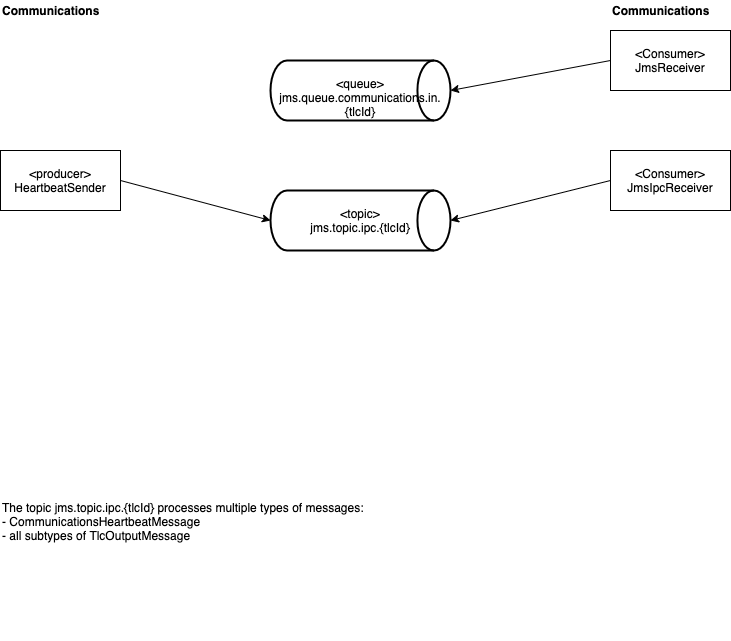

The diagram above was exported from draw.io. Its source (the exported page's mxGraphModel, read from the mxfile embedded in the PNG):
<mxGraphModel dx="2065" dy="1044" grid="1" gridSize="10" guides="1" tooltips="1" connect="1" arrows="1" fold="1" page="1" pageScale="1" pageWidth="827" pageHeight="1169" math="0" shadow="0">
  <root>
    <mxCell id="0" />
    <mxCell id="1" parent="0" />
    <mxCell id="epytFXtEuozFpQbF-66j-1" value="&lt;br&gt;&amp;lt;queue&amp;gt;&lt;br&gt;jms.queue.communications.in.{tlcId}" style="strokeWidth=2;html=1;shape=mxgraph.flowchart.direct_data;whiteSpace=wrap;" vertex="1" parent="1">
      <mxGeometry x="340" y="190" width="180" height="60" as="geometry" />
    </mxCell>
    <mxCell id="epytFXtEuozFpQbF-66j-2" value="&amp;lt;topic&amp;gt;&lt;br&gt;jms.topic.ipc.{tlcId}" style="strokeWidth=2;html=1;shape=mxgraph.flowchart.direct_data;whiteSpace=wrap;" vertex="1" parent="1">
      <mxGeometry x="340" y="320" width="180" height="60" as="geometry" />
    </mxCell>
    <mxCell id="epytFXtEuozFpQbF-66j-3" value="&amp;lt;producer&amp;gt;&lt;br&gt;HeartbeatSender" style="rounded=0;whiteSpace=wrap;html=1;" vertex="1" parent="1">
      <mxGeometry x="70" y="280" width="120" height="60" as="geometry" />
    </mxCell>
    <mxCell id="epytFXtEuozFpQbF-66j-4" value="&lt;b&gt;Communications&lt;/b&gt;" style="text;html=1;strokeColor=none;fillColor=none;align=left;verticalAlign=middle;whiteSpace=wrap;rounded=0;" vertex="1" parent="1">
      <mxGeometry x="70" y="130" width="110" height="20" as="geometry" />
    </mxCell>
    <mxCell id="epytFXtEuozFpQbF-66j-5" value="" style="endArrow=classic;html=1;exitX=1;exitY=0.5;exitDx=0;exitDy=0;entryX=0;entryY=0.5;entryDx=0;entryDy=0;entryPerimeter=0;" edge="1" parent="1" source="epytFXtEuozFpQbF-66j-3" target="epytFXtEuozFpQbF-66j-2">
      <mxGeometry width="50" height="50" relative="1" as="geometry">
        <mxPoint x="190" y="230" as="sourcePoint" />
        <mxPoint x="240" y="180" as="targetPoint" />
      </mxGeometry>
    </mxCell>
    <mxCell id="epytFXtEuozFpQbF-66j-6" value="&lt;div style=&quot;text-align: justify&quot;&gt;The topic jms.topic.ipc.{tlcId} processes multiple types of messages:&lt;/div&gt;&lt;div style=&quot;text-align: justify&quot;&gt;- CommunicationsHeartbeatMessage&lt;/div&gt;&lt;div style=&quot;text-align: justify&quot;&gt;- all subtypes of TlcOutputMessage&lt;/div&gt;&lt;div style=&quot;text-align: justify&quot;&gt;&lt;br&gt;&lt;/div&gt;&lt;div style=&quot;text-align: justify&quot;&gt;&lt;br&gt;&lt;/div&gt;" style="text;html=1;strokeColor=none;fillColor=none;align=left;verticalAlign=middle;whiteSpace=wrap;rounded=0;" vertex="1" parent="1">
      <mxGeometry x="70" y="560" width="680" height="210" as="geometry" />
    </mxCell>
    <mxCell id="epytFXtEuozFpQbF-66j-7" value="&amp;lt;Consumer&amp;gt;&lt;br&gt;JmsReceiver" style="rounded=0;whiteSpace=wrap;html=1;" vertex="1" parent="1">
      <mxGeometry x="680" y="160" width="120" height="60" as="geometry" />
    </mxCell>
    <mxCell id="epytFXtEuozFpQbF-66j-8" value="&lt;b&gt;Communications&lt;/b&gt;" style="text;html=1;strokeColor=none;fillColor=none;align=left;verticalAlign=middle;whiteSpace=wrap;rounded=0;" vertex="1" parent="1">
      <mxGeometry x="680" y="130" width="110" height="20" as="geometry" />
    </mxCell>
    <mxCell id="epytFXtEuozFpQbF-66j-9" value="" style="endArrow=classic;html=1;exitX=0;exitY=0.5;exitDx=0;exitDy=0;entryX=1;entryY=0.5;entryDx=0;entryDy=0;entryPerimeter=0;" edge="1" parent="1" source="epytFXtEuozFpQbF-66j-7" target="epytFXtEuozFpQbF-66j-1">
      <mxGeometry width="50" height="50" relative="1" as="geometry">
        <mxPoint x="390" y="510" as="sourcePoint" />
        <mxPoint x="440" y="460" as="targetPoint" />
      </mxGeometry>
    </mxCell>
    <mxCell id="epytFXtEuozFpQbF-66j-10" value="&amp;lt;Consumer&amp;gt;&lt;br&gt;JmsIpcReceiver" style="rounded=0;whiteSpace=wrap;html=1;" vertex="1" parent="1">
      <mxGeometry x="680" y="280" width="120" height="60" as="geometry" />
    </mxCell>
    <mxCell id="epytFXtEuozFpQbF-66j-11" value="" style="endArrow=classic;html=1;exitX=0;exitY=0.5;exitDx=0;exitDy=0;entryX=1;entryY=0.5;entryDx=0;entryDy=0;entryPerimeter=0;" edge="1" parent="1" source="epytFXtEuozFpQbF-66j-10" target="epytFXtEuozFpQbF-66j-2">
      <mxGeometry width="50" height="50" relative="1" as="geometry">
        <mxPoint x="690" y="200" as="sourcePoint" />
        <mxPoint x="530" y="230" as="targetPoint" />
      </mxGeometry>
    </mxCell>
  </root>
</mxGraphModel>